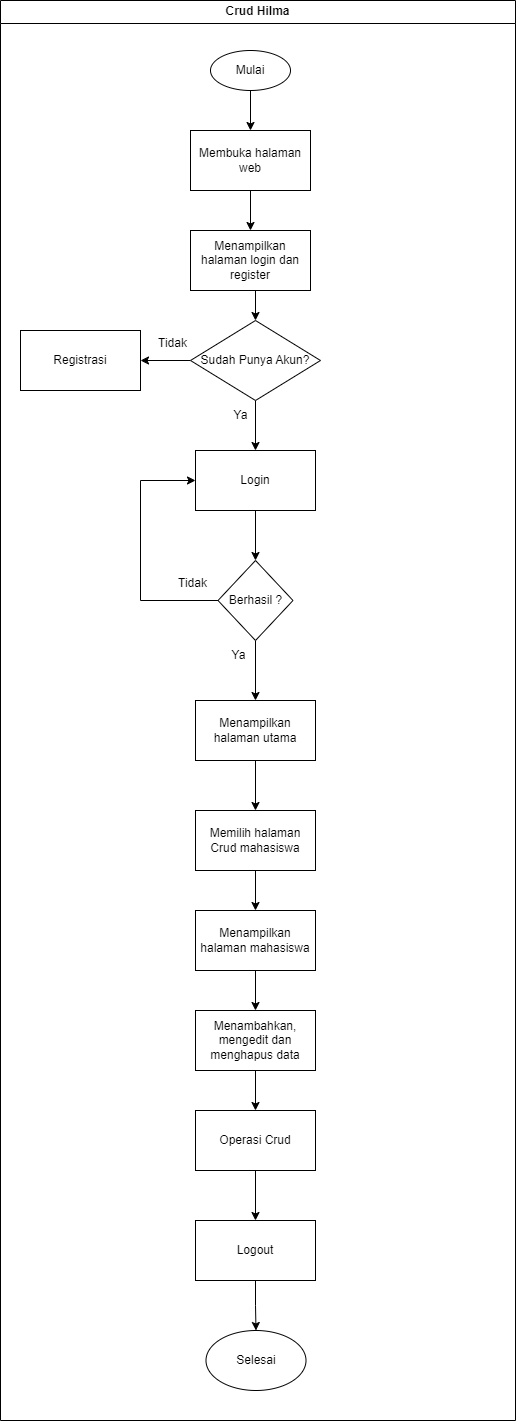

The diagram above was exported from draw.io. Its source (the exported page's mxGraphModel, read from the mxfile embedded in the PNG):
<mxGraphModel dx="1114" dy="709" grid="1" gridSize="10" guides="1" tooltips="1" connect="1" arrows="1" fold="1" page="1" pageScale="1" pageWidth="850" pageHeight="1100" math="0" shadow="0">
  <root>
    <mxCell id="0" />
    <mxCell id="1" parent="0" />
    <mxCell id="vLctxdubMTmpN6FHkEXN-1" value="Crud Hilma" style="swimlane;whiteSpace=wrap;html=1;" vertex="1" parent="1">
      <mxGeometry x="18" y="30" width="515" height="1420" as="geometry" />
    </mxCell>
    <mxCell id="vLctxdubMTmpN6FHkEXN-4" style="edgeStyle=orthogonalEdgeStyle;rounded=0;orthogonalLoop=1;jettySize=auto;html=1;exitX=0.5;exitY=1;exitDx=0;exitDy=0;exitPerimeter=0;entryX=0.5;entryY=0;entryDx=0;entryDy=0;" edge="1" parent="vLctxdubMTmpN6FHkEXN-1" source="vLctxdubMTmpN6FHkEXN-2" target="vLctxdubMTmpN6FHkEXN-3">
      <mxGeometry relative="1" as="geometry" />
    </mxCell>
    <mxCell id="vLctxdubMTmpN6FHkEXN-2" value="Mulai" style="strokeWidth=1;html=1;shape=mxgraph.flowchart.start_1;whiteSpace=wrap;" vertex="1" parent="vLctxdubMTmpN6FHkEXN-1">
      <mxGeometry x="210" y="50" width="80" height="40" as="geometry" />
    </mxCell>
    <mxCell id="vLctxdubMTmpN6FHkEXN-7" style="edgeStyle=orthogonalEdgeStyle;rounded=0;orthogonalLoop=1;jettySize=auto;html=1;exitX=0.5;exitY=1;exitDx=0;exitDy=0;entryX=0.5;entryY=0;entryDx=0;entryDy=0;" edge="1" parent="vLctxdubMTmpN6FHkEXN-1" source="vLctxdubMTmpN6FHkEXN-3" target="vLctxdubMTmpN6FHkEXN-5">
      <mxGeometry relative="1" as="geometry" />
    </mxCell>
    <mxCell id="vLctxdubMTmpN6FHkEXN-3" value="Membuka halaman web" style="rounded=0;whiteSpace=wrap;html=1;" vertex="1" parent="vLctxdubMTmpN6FHkEXN-1">
      <mxGeometry x="190" y="130" width="120" height="60" as="geometry" />
    </mxCell>
    <mxCell id="vLctxdubMTmpN6FHkEXN-5" value="Menampilkan halaman login dan register" style="rounded=0;whiteSpace=wrap;html=1;" vertex="1" parent="vLctxdubMTmpN6FHkEXN-1">
      <mxGeometry x="190" y="230" width="120" height="60" as="geometry" />
    </mxCell>
    <mxCell id="vLctxdubMTmpN6FHkEXN-6" value="Login" style="rounded=0;whiteSpace=wrap;html=1;" vertex="1" parent="vLctxdubMTmpN6FHkEXN-1">
      <mxGeometry x="195" y="450" width="120" height="60" as="geometry" />
    </mxCell>
    <mxCell id="vLctxdubMTmpN6FHkEXN-15" style="edgeStyle=orthogonalEdgeStyle;rounded=0;orthogonalLoop=1;jettySize=auto;html=1;exitX=0.5;exitY=1;exitDx=0;exitDy=0;exitPerimeter=0;entryX=0.5;entryY=0;entryDx=0;entryDy=0;" edge="1" parent="vLctxdubMTmpN6FHkEXN-1" source="vLctxdubMTmpN6FHkEXN-8" target="vLctxdubMTmpN6FHkEXN-6">
      <mxGeometry relative="1" as="geometry" />
    </mxCell>
    <mxCell id="vLctxdubMTmpN6FHkEXN-19" style="edgeStyle=orthogonalEdgeStyle;rounded=0;orthogonalLoop=1;jettySize=auto;html=1;exitX=0;exitY=0.5;exitDx=0;exitDy=0;exitPerimeter=0;entryX=1;entryY=0.5;entryDx=0;entryDy=0;" edge="1" parent="vLctxdubMTmpN6FHkEXN-1" source="vLctxdubMTmpN6FHkEXN-8" target="vLctxdubMTmpN6FHkEXN-18">
      <mxGeometry relative="1" as="geometry" />
    </mxCell>
    <mxCell id="vLctxdubMTmpN6FHkEXN-8" value="Sudah Punya Akun?" style="strokeWidth=1;html=1;shape=mxgraph.flowchart.decision;whiteSpace=wrap;" vertex="1" parent="vLctxdubMTmpN6FHkEXN-1">
      <mxGeometry x="190" y="320" width="130" height="80" as="geometry" />
    </mxCell>
    <mxCell id="vLctxdubMTmpN6FHkEXN-9" style="edgeStyle=orthogonalEdgeStyle;rounded=0;orthogonalLoop=1;jettySize=auto;html=1;exitX=0.5;exitY=1;exitDx=0;exitDy=0;entryX=0.5;entryY=0;entryDx=0;entryDy=0;entryPerimeter=0;" edge="1" parent="vLctxdubMTmpN6FHkEXN-1" source="vLctxdubMTmpN6FHkEXN-5" target="vLctxdubMTmpN6FHkEXN-8">
      <mxGeometry relative="1" as="geometry" />
    </mxCell>
    <mxCell id="vLctxdubMTmpN6FHkEXN-16" value="Ya" style="text;html=1;align=center;verticalAlign=middle;resizable=0;points=[];autosize=1;strokeColor=none;fillColor=none;" vertex="1" parent="vLctxdubMTmpN6FHkEXN-1">
      <mxGeometry x="220" y="400" width="40" height="30" as="geometry" />
    </mxCell>
    <mxCell id="vLctxdubMTmpN6FHkEXN-18" value="Registrasi" style="rounded=0;whiteSpace=wrap;html=1;" vertex="1" parent="vLctxdubMTmpN6FHkEXN-1">
      <mxGeometry x="20" y="330" width="120" height="60" as="geometry" />
    </mxCell>
    <mxCell id="vLctxdubMTmpN6FHkEXN-25" style="edgeStyle=orthogonalEdgeStyle;rounded=0;orthogonalLoop=1;jettySize=auto;html=1;exitX=0.5;exitY=1;exitDx=0;exitDy=0;exitPerimeter=0;" edge="1" parent="vLctxdubMTmpN6FHkEXN-1" source="vLctxdubMTmpN6FHkEXN-21" target="vLctxdubMTmpN6FHkEXN-24">
      <mxGeometry relative="1" as="geometry" />
    </mxCell>
    <mxCell id="vLctxdubMTmpN6FHkEXN-26" style="edgeStyle=orthogonalEdgeStyle;rounded=0;orthogonalLoop=1;jettySize=auto;html=1;exitX=0;exitY=0.5;exitDx=0;exitDy=0;exitPerimeter=0;entryX=0;entryY=0.5;entryDx=0;entryDy=0;" edge="1" parent="vLctxdubMTmpN6FHkEXN-1" source="vLctxdubMTmpN6FHkEXN-21" target="vLctxdubMTmpN6FHkEXN-6">
      <mxGeometry relative="1" as="geometry">
        <Array as="points">
          <mxPoint x="140" y="600" />
          <mxPoint x="140" y="480" />
        </Array>
      </mxGeometry>
    </mxCell>
    <mxCell id="vLctxdubMTmpN6FHkEXN-21" value="Berhasil ?" style="strokeWidth=1;html=1;shape=mxgraph.flowchart.decision;whiteSpace=wrap;" vertex="1" parent="vLctxdubMTmpN6FHkEXN-1">
      <mxGeometry x="217.5" y="560" width="75" height="80" as="geometry" />
    </mxCell>
    <mxCell id="vLctxdubMTmpN6FHkEXN-22" style="edgeStyle=orthogonalEdgeStyle;rounded=0;orthogonalLoop=1;jettySize=auto;html=1;exitX=0.5;exitY=1;exitDx=0;exitDy=0;entryX=0.5;entryY=0;entryDx=0;entryDy=0;entryPerimeter=0;" edge="1" parent="vLctxdubMTmpN6FHkEXN-1" source="vLctxdubMTmpN6FHkEXN-6" target="vLctxdubMTmpN6FHkEXN-21">
      <mxGeometry relative="1" as="geometry" />
    </mxCell>
    <mxCell id="vLctxdubMTmpN6FHkEXN-33" style="edgeStyle=orthogonalEdgeStyle;rounded=0;orthogonalLoop=1;jettySize=auto;html=1;exitX=0.5;exitY=1;exitDx=0;exitDy=0;entryX=0.5;entryY=0;entryDx=0;entryDy=0;" edge="1" parent="vLctxdubMTmpN6FHkEXN-1" source="vLctxdubMTmpN6FHkEXN-24" target="vLctxdubMTmpN6FHkEXN-34">
      <mxGeometry relative="1" as="geometry">
        <mxPoint x="255" y="800" as="targetPoint" />
      </mxGeometry>
    </mxCell>
    <mxCell id="vLctxdubMTmpN6FHkEXN-24" value="Menampilkan halaman utama" style="rounded=0;whiteSpace=wrap;html=1;" vertex="1" parent="vLctxdubMTmpN6FHkEXN-1">
      <mxGeometry x="195" y="700" width="120" height="60" as="geometry" />
    </mxCell>
    <mxCell id="vLctxdubMTmpN6FHkEXN-27" value="Ya" style="text;html=1;align=center;verticalAlign=middle;resizable=0;points=[];autosize=1;strokeColor=none;fillColor=none;" vertex="1" parent="vLctxdubMTmpN6FHkEXN-1">
      <mxGeometry x="217.5" y="640" width="40" height="30" as="geometry" />
    </mxCell>
    <mxCell id="vLctxdubMTmpN6FHkEXN-38" style="edgeStyle=orthogonalEdgeStyle;rounded=0;orthogonalLoop=1;jettySize=auto;html=1;exitX=0.5;exitY=1;exitDx=0;exitDy=0;entryX=0.5;entryY=0;entryDx=0;entryDy=0;" edge="1" parent="vLctxdubMTmpN6FHkEXN-1" source="vLctxdubMTmpN6FHkEXN-34" target="vLctxdubMTmpN6FHkEXN-37">
      <mxGeometry relative="1" as="geometry" />
    </mxCell>
    <mxCell id="vLctxdubMTmpN6FHkEXN-34" value="Memilih halaman Crud mahasiswa" style="whiteSpace=wrap;html=1;rounded=0;" vertex="1" parent="vLctxdubMTmpN6FHkEXN-1">
      <mxGeometry x="195" y="810" width="120" height="60" as="geometry" />
    </mxCell>
    <mxCell id="vLctxdubMTmpN6FHkEXN-40" value="" style="edgeStyle=orthogonalEdgeStyle;rounded=0;orthogonalLoop=1;jettySize=auto;html=1;" edge="1" parent="vLctxdubMTmpN6FHkEXN-1" source="vLctxdubMTmpN6FHkEXN-37" target="vLctxdubMTmpN6FHkEXN-39">
      <mxGeometry relative="1" as="geometry" />
    </mxCell>
    <mxCell id="vLctxdubMTmpN6FHkEXN-37" value="Menampilkan halaman mahasiswa" style="whiteSpace=wrap;html=1;rounded=0;" vertex="1" parent="vLctxdubMTmpN6FHkEXN-1">
      <mxGeometry x="195" y="910" width="120" height="60" as="geometry" />
    </mxCell>
    <mxCell id="vLctxdubMTmpN6FHkEXN-44" style="edgeStyle=orthogonalEdgeStyle;rounded=0;orthogonalLoop=1;jettySize=auto;html=1;exitX=0.5;exitY=1;exitDx=0;exitDy=0;entryX=0.5;entryY=0;entryDx=0;entryDy=0;" edge="1" parent="vLctxdubMTmpN6FHkEXN-1" source="vLctxdubMTmpN6FHkEXN-39" target="vLctxdubMTmpN6FHkEXN-43">
      <mxGeometry relative="1" as="geometry" />
    </mxCell>
    <mxCell id="vLctxdubMTmpN6FHkEXN-39" value="Menambahkan, mengedit dan menghapus data" style="whiteSpace=wrap;html=1;rounded=0;" vertex="1" parent="vLctxdubMTmpN6FHkEXN-1">
      <mxGeometry x="195" y="1010" width="120" height="60" as="geometry" />
    </mxCell>
    <mxCell id="vLctxdubMTmpN6FHkEXN-43" value="Operasi Crud" style="whiteSpace=wrap;html=1;rounded=0;" vertex="1" parent="vLctxdubMTmpN6FHkEXN-1">
      <mxGeometry x="195" y="1110" width="120" height="60" as="geometry" />
    </mxCell>
    <mxCell id="vLctxdubMTmpN6FHkEXN-46" value="Logout" style="whiteSpace=wrap;html=1;" vertex="1" parent="vLctxdubMTmpN6FHkEXN-1">
      <mxGeometry x="195" y="1220" width="120" height="60" as="geometry" />
    </mxCell>
    <mxCell id="vLctxdubMTmpN6FHkEXN-48" style="edgeStyle=orthogonalEdgeStyle;rounded=0;orthogonalLoop=1;jettySize=auto;html=1;exitX=0.5;exitY=1;exitDx=0;exitDy=0;entryX=0.5;entryY=0;entryDx=0;entryDy=0;" edge="1" parent="vLctxdubMTmpN6FHkEXN-1" source="vLctxdubMTmpN6FHkEXN-43" target="vLctxdubMTmpN6FHkEXN-46">
      <mxGeometry relative="1" as="geometry" />
    </mxCell>
    <mxCell id="vLctxdubMTmpN6FHkEXN-49" value="Selesai" style="strokeWidth=1;html=1;shape=mxgraph.flowchart.start_1;whiteSpace=wrap;" vertex="1" parent="vLctxdubMTmpN6FHkEXN-1">
      <mxGeometry x="205.5" y="1330" width="100" height="60" as="geometry" />
    </mxCell>
    <mxCell id="vLctxdubMTmpN6FHkEXN-50" style="edgeStyle=orthogonalEdgeStyle;rounded=0;orthogonalLoop=1;jettySize=auto;html=1;exitX=0.5;exitY=1;exitDx=0;exitDy=0;entryX=0.5;entryY=0;entryDx=0;entryDy=0;entryPerimeter=0;" edge="1" parent="vLctxdubMTmpN6FHkEXN-1" source="vLctxdubMTmpN6FHkEXN-46" target="vLctxdubMTmpN6FHkEXN-49">
      <mxGeometry relative="1" as="geometry" />
    </mxCell>
    <mxCell id="vLctxdubMTmpN6FHkEXN-20" value="Tidak" style="text;html=1;align=center;verticalAlign=middle;resizable=0;points=[];autosize=1;strokeColor=none;fillColor=none;" vertex="1" parent="1">
      <mxGeometry x="165" y="358" width="50" height="30" as="geometry" />
    </mxCell>
    <mxCell id="vLctxdubMTmpN6FHkEXN-28" value="Tidak" style="text;html=1;align=center;verticalAlign=middle;resizable=0;points=[];autosize=1;strokeColor=none;fillColor=none;" vertex="1" parent="1">
      <mxGeometry x="185" y="598" width="50" height="30" as="geometry" />
    </mxCell>
  </root>
</mxGraphModel>